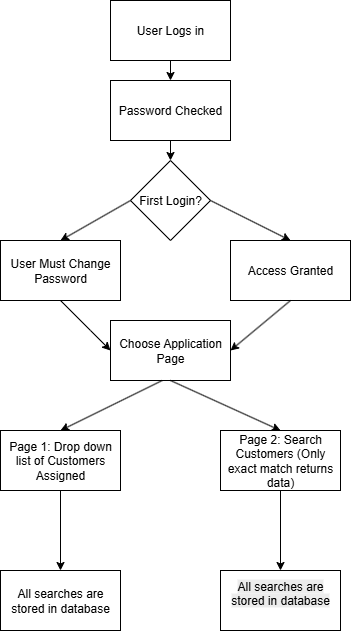

The diagram above was exported from draw.io. Its source (the exported page's mxGraphModel, read from the mxfile embedded in the PNG):
<mxGraphModel dx="1213" dy="631" grid="1" gridSize="10" guides="1" tooltips="1" connect="1" arrows="1" fold="1" page="1" pageScale="1" pageWidth="850" pageHeight="1100" math="0" shadow="0">
  <root>
    <mxCell id="0" />
    <mxCell id="1" parent="0" />
    <mxCell id="FB8nMMwyX53uoDnwRx1u-1" value="User Logs in" style="rounded=0;whiteSpace=wrap;html=1;" vertex="1" parent="1">
      <mxGeometry x="370" y="40" width="120" height="60" as="geometry" />
    </mxCell>
    <mxCell id="FB8nMMwyX53uoDnwRx1u-2" value="Password Checked" style="rounded=0;whiteSpace=wrap;html=1;" vertex="1" parent="1">
      <mxGeometry x="370" y="120" width="120" height="60" as="geometry" />
    </mxCell>
    <mxCell id="FB8nMMwyX53uoDnwRx1u-3" value="First Login?" style="rhombus;whiteSpace=wrap;html=1;" vertex="1" parent="1">
      <mxGeometry x="390" y="200" width="80" height="80" as="geometry" />
    </mxCell>
    <mxCell id="FB8nMMwyX53uoDnwRx1u-4" value="&lt;span style=&quot;font-weight: normal;&quot;&gt;User Must Change Password&lt;/span&gt;" style="rounded=0;whiteSpace=wrap;html=1;fontStyle=1" vertex="1" parent="1">
      <mxGeometry x="260" y="280" width="120" height="60" as="geometry" />
    </mxCell>
    <mxCell id="FB8nMMwyX53uoDnwRx1u-5" value="Access Granted" style="rounded=0;whiteSpace=wrap;html=1;" vertex="1" parent="1">
      <mxGeometry x="490" y="280" width="120" height="60" as="geometry" />
    </mxCell>
    <mxCell id="FB8nMMwyX53uoDnwRx1u-6" value="" style="endArrow=classic;html=1;rounded=0;exitX=0;exitY=0.5;exitDx=0;exitDy=0;entryX=0.5;entryY=0;entryDx=0;entryDy=0;" edge="1" parent="1" source="FB8nMMwyX53uoDnwRx1u-3" target="FB8nMMwyX53uoDnwRx1u-4">
      <mxGeometry width="50" height="50" relative="1" as="geometry">
        <mxPoint x="400" y="350" as="sourcePoint" />
        <mxPoint x="360" y="400" as="targetPoint" />
      </mxGeometry>
    </mxCell>
    <mxCell id="FB8nMMwyX53uoDnwRx1u-7" value="" style="endArrow=classic;html=1;rounded=0;exitX=1;exitY=0.5;exitDx=0;exitDy=0;entryX=0.5;entryY=0;entryDx=0;entryDy=0;" edge="1" parent="1" source="FB8nMMwyX53uoDnwRx1u-3" target="FB8nMMwyX53uoDnwRx1u-5">
      <mxGeometry width="50" height="50" relative="1" as="geometry">
        <mxPoint x="440" y="270" as="sourcePoint" />
        <mxPoint x="370" y="310" as="targetPoint" />
      </mxGeometry>
    </mxCell>
    <mxCell id="FB8nMMwyX53uoDnwRx1u-8" value="" style="endArrow=classic;html=1;rounded=0;exitX=0.5;exitY=1;exitDx=0;exitDy=0;entryX=0;entryY=0.5;entryDx=0;entryDy=0;" edge="1" parent="1" source="FB8nMMwyX53uoDnwRx1u-4" target="FB8nMMwyX53uoDnwRx1u-9">
      <mxGeometry width="50" height="50" relative="1" as="geometry">
        <mxPoint x="430" y="410" as="sourcePoint" />
        <mxPoint x="390" y="390" as="targetPoint" />
        <Array as="points">
          <mxPoint x="350" y="370" />
        </Array>
      </mxGeometry>
    </mxCell>
    <mxCell id="FB8nMMwyX53uoDnwRx1u-9" value="&lt;span style=&quot;font-weight: normal;&quot;&gt;Choose Application Page&lt;/span&gt;" style="rounded=0;whiteSpace=wrap;html=1;fontStyle=1" vertex="1" parent="1">
      <mxGeometry x="370" y="360" width="120" height="60" as="geometry" />
    </mxCell>
    <mxCell id="FB8nMMwyX53uoDnwRx1u-12" value="" style="endArrow=classic;html=1;rounded=0;exitX=0.5;exitY=1;exitDx=0;exitDy=0;entryX=1;entryY=0.5;entryDx=0;entryDy=0;" edge="1" parent="1" source="FB8nMMwyX53uoDnwRx1u-5" target="FB8nMMwyX53uoDnwRx1u-9">
      <mxGeometry width="50" height="50" relative="1" as="geometry">
        <mxPoint x="370" y="360" as="sourcePoint" />
        <mxPoint x="420" y="410" as="targetPoint" />
        <Array as="points" />
      </mxGeometry>
    </mxCell>
    <mxCell id="FB8nMMwyX53uoDnwRx1u-22" value="" style="edgeStyle=orthogonalEdgeStyle;rounded=0;orthogonalLoop=1;jettySize=auto;html=1;" edge="1" parent="1" source="FB8nMMwyX53uoDnwRx1u-13" target="FB8nMMwyX53uoDnwRx1u-21">
      <mxGeometry relative="1" as="geometry" />
    </mxCell>
    <mxCell id="FB8nMMwyX53uoDnwRx1u-13" value="&lt;span style=&quot;font-weight: normal;&quot;&gt;Page 2:&amp;nbsp;&lt;/span&gt;&lt;span style=&quot;font-weight: 400;&quot;&gt;Search Customers&amp;nbsp;(Only exact match returns data)&lt;/span&gt;" style="rounded=0;whiteSpace=wrap;html=1;fontStyle=1" vertex="1" parent="1">
      <mxGeometry x="480" y="470" width="120" height="60" as="geometry" />
    </mxCell>
    <mxCell id="FB8nMMwyX53uoDnwRx1u-20" value="" style="edgeStyle=orthogonalEdgeStyle;rounded=0;orthogonalLoop=1;jettySize=auto;html=1;" edge="1" parent="1" source="FB8nMMwyX53uoDnwRx1u-14" target="FB8nMMwyX53uoDnwRx1u-19">
      <mxGeometry relative="1" as="geometry" />
    </mxCell>
    <mxCell id="FB8nMMwyX53uoDnwRx1u-14" value="&lt;span style=&quot;font-weight: normal;&quot;&gt;Page 1: Drop down list of Customers Assigned&lt;/span&gt;" style="rounded=0;whiteSpace=wrap;html=1;fontStyle=1" vertex="1" parent="1">
      <mxGeometry x="260" y="470" width="120" height="60" as="geometry" />
    </mxCell>
    <mxCell id="FB8nMMwyX53uoDnwRx1u-15" value="" style="endArrow=classic;html=1;rounded=0;entryX=0.5;entryY=0;entryDx=0;entryDy=0;exitX=0.5;exitY=1;exitDx=0;exitDy=0;" edge="1" parent="1" source="FB8nMMwyX53uoDnwRx1u-1" target="FB8nMMwyX53uoDnwRx1u-2">
      <mxGeometry width="50" height="50" relative="1" as="geometry">
        <mxPoint x="400" y="350" as="sourcePoint" />
        <mxPoint x="450" y="300" as="targetPoint" />
      </mxGeometry>
    </mxCell>
    <mxCell id="FB8nMMwyX53uoDnwRx1u-16" value="" style="endArrow=classic;html=1;rounded=0;entryX=0.5;entryY=0;entryDx=0;entryDy=0;exitX=0.5;exitY=1;exitDx=0;exitDy=0;" edge="1" parent="1">
      <mxGeometry width="50" height="50" relative="1" as="geometry">
        <mxPoint x="430" y="180" as="sourcePoint" />
        <mxPoint x="430" y="200" as="targetPoint" />
      </mxGeometry>
    </mxCell>
    <mxCell id="FB8nMMwyX53uoDnwRx1u-17" value="" style="endArrow=classic;html=1;rounded=0;entryX=0.5;entryY=0;entryDx=0;entryDy=0;exitX=0.431;exitY=1;exitDx=0;exitDy=0;exitPerimeter=0;" edge="1" parent="1" source="FB8nMMwyX53uoDnwRx1u-9" target="FB8nMMwyX53uoDnwRx1u-14">
      <mxGeometry width="50" height="50" relative="1" as="geometry">
        <mxPoint x="410" y="430" as="sourcePoint" />
        <mxPoint x="410" y="450" as="targetPoint" />
      </mxGeometry>
    </mxCell>
    <mxCell id="FB8nMMwyX53uoDnwRx1u-18" value="" style="endArrow=classic;html=1;rounded=0;entryX=0.5;entryY=0;entryDx=0;entryDy=0;exitX=0.5;exitY=1;exitDx=0;exitDy=0;" edge="1" parent="1" source="FB8nMMwyX53uoDnwRx1u-9" target="FB8nMMwyX53uoDnwRx1u-13">
      <mxGeometry width="50" height="50" relative="1" as="geometry">
        <mxPoint x="430" y="470" as="sourcePoint" />
        <mxPoint x="430" y="490" as="targetPoint" />
      </mxGeometry>
    </mxCell>
    <mxCell id="FB8nMMwyX53uoDnwRx1u-19" value="&lt;span style=&quot;font-weight: normal;&quot;&gt;All searches are stored in database&lt;/span&gt;" style="whiteSpace=wrap;html=1;rounded=0;fontStyle=1;" vertex="1" parent="1">
      <mxGeometry x="260" y="610" width="120" height="60" as="geometry" />
    </mxCell>
    <mxCell id="FB8nMMwyX53uoDnwRx1u-21" value="&#10;&lt;span style=&quot;color: rgb(0, 0, 0); font-family: Helvetica; font-size: 12px; font-style: normal; font-variant-ligatures: normal; font-variant-caps: normal; font-weight: 400; letter-spacing: normal; orphans: 2; text-align: center; text-indent: 0px; text-transform: none; widows: 2; word-spacing: 0px; -webkit-text-stroke-width: 0px; white-space: normal; background-color: rgb(236, 236, 236); text-decoration-thickness: initial; text-decoration-style: initial; text-decoration-color: initial; display: inline !important; float: none;&quot;&gt;All searches are stored in database&lt;/span&gt;&#10;&#10;" style="whiteSpace=wrap;html=1;rounded=0;fontStyle=1;" vertex="1" parent="1">
      <mxGeometry x="480" y="610" width="120" height="60" as="geometry" />
    </mxCell>
  </root>
</mxGraphModel>